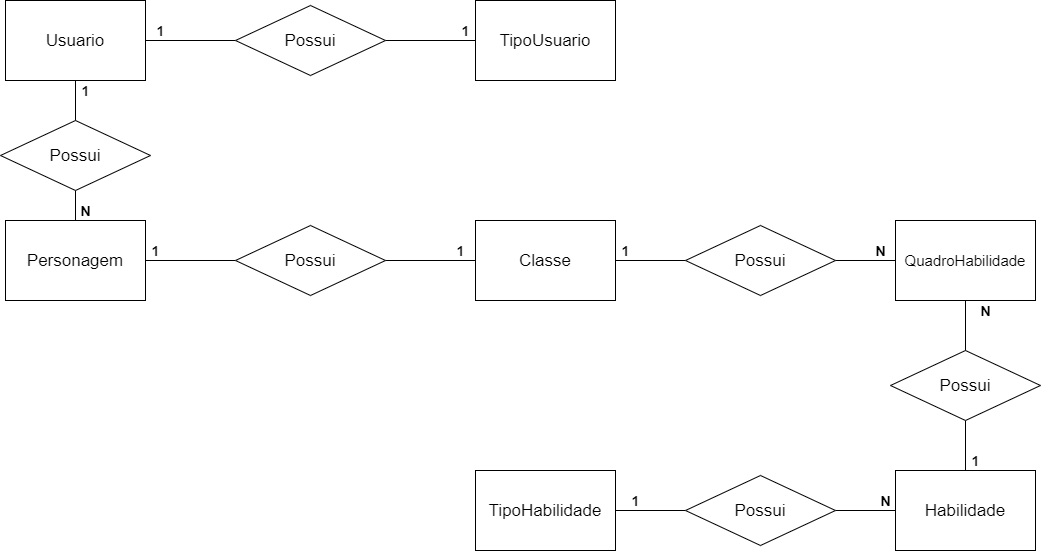

The diagram above was exported from draw.io. Its source (the exported page's mxGraphModel, read from the mxfile embedded in the PNG):
<mxGraphModel dx="1038" dy="2441" grid="1" gridSize="10" guides="1" tooltips="1" connect="1" arrows="1" fold="1" page="1" pageScale="1" pageWidth="1200" pageHeight="1920" math="0" shadow="0">
  <root>
    <mxCell id="Tlb7xpqNQclnOC4dIZqp-0" />
    <mxCell id="Tlb7xpqNQclnOC4dIZqp-1" parent="Tlb7xpqNQclnOC4dIZqp-0" />
    <mxCell id="Tlb7xpqNQclnOC4dIZqp-5" style="edgeStyle=orthogonalEdgeStyle;rounded=0;orthogonalLoop=1;jettySize=auto;html=1;endArrow=none;endFill=0;" parent="Tlb7xpqNQclnOC4dIZqp-1" source="Tlb7xpqNQclnOC4dIZqp-2" target="Tlb7xpqNQclnOC4dIZqp-3" edge="1">
      <mxGeometry relative="1" as="geometry" />
    </mxCell>
    <mxCell id="iHjWQkujPsEiYMFc5PZB-3" style="edgeStyle=orthogonalEdgeStyle;rounded=0;orthogonalLoop=1;jettySize=auto;html=1;endArrow=none;endFill=0;" edge="1" parent="Tlb7xpqNQclnOC4dIZqp-1" source="Tlb7xpqNQclnOC4dIZqp-2" target="iHjWQkujPsEiYMFc5PZB-1">
      <mxGeometry relative="1" as="geometry" />
    </mxCell>
    <mxCell id="Tlb7xpqNQclnOC4dIZqp-2" value="&lt;font style=&quot;font-size: 17px&quot;&gt;Personagem&lt;/font&gt;" style="rounded=0;whiteSpace=wrap;html=1;" parent="Tlb7xpqNQclnOC4dIZqp-1" vertex="1">
      <mxGeometry x="50" y="40" width="140" height="80" as="geometry" />
    </mxCell>
    <mxCell id="Tlb7xpqNQclnOC4dIZqp-8" style="edgeStyle=orthogonalEdgeStyle;rounded=0;orthogonalLoop=1;jettySize=auto;html=1;entryX=0;entryY=0.5;entryDx=0;entryDy=0;endArrow=none;endFill=0;" parent="Tlb7xpqNQclnOC4dIZqp-1" source="Tlb7xpqNQclnOC4dIZqp-3" target="Tlb7xpqNQclnOC4dIZqp-9" edge="1">
      <mxGeometry relative="1" as="geometry">
        <mxPoint x="760" y="80" as="targetPoint" />
      </mxGeometry>
    </mxCell>
    <mxCell id="Tlb7xpqNQclnOC4dIZqp-3" value="&lt;font style=&quot;font-size: 17px&quot;&gt;Possui&lt;/font&gt;" style="rhombus;whiteSpace=wrap;html=1;" parent="Tlb7xpqNQclnOC4dIZqp-1" vertex="1">
      <mxGeometry x="280" y="45" width="150" height="70" as="geometry" />
    </mxCell>
    <mxCell id="0ex5DsK6HTd4E0UcKha--2" style="edgeStyle=orthogonalEdgeStyle;rounded=0;orthogonalLoop=1;jettySize=auto;html=1;entryX=0;entryY=0.5;entryDx=0;entryDy=0;endArrow=none;endFill=0;" parent="Tlb7xpqNQclnOC4dIZqp-1" source="Tlb7xpqNQclnOC4dIZqp-9" target="0ex5DsK6HTd4E0UcKha--1" edge="1">
      <mxGeometry relative="1" as="geometry" />
    </mxCell>
    <mxCell id="Tlb7xpqNQclnOC4dIZqp-9" value="&lt;font style=&quot;font-size: 17px&quot;&gt;Classe&lt;/font&gt;" style="rounded=0;whiteSpace=wrap;html=1;" parent="Tlb7xpqNQclnOC4dIZqp-1" vertex="1">
      <mxGeometry x="520" y="40" width="140" height="80" as="geometry" />
    </mxCell>
    <mxCell id="0ex5DsK6HTd4E0UcKha--7" style="edgeStyle=orthogonalEdgeStyle;rounded=0;orthogonalLoop=1;jettySize=auto;html=1;entryX=1;entryY=0.5;entryDx=0;entryDy=0;endArrow=none;endFill=0;" parent="Tlb7xpqNQclnOC4dIZqp-1" source="Tlb7xpqNQclnOC4dIZqp-11" target="0ex5DsK6HTd4E0UcKha--4" edge="1">
      <mxGeometry relative="1" as="geometry" />
    </mxCell>
    <mxCell id="Tlb7xpqNQclnOC4dIZqp-11" value="&lt;font style=&quot;font-size: 17px&quot;&gt;Habilidade&lt;/font&gt;" style="rounded=0;whiteSpace=wrap;html=1;" parent="Tlb7xpqNQclnOC4dIZqp-1" vertex="1">
      <mxGeometry x="940" y="290" width="140" height="80" as="geometry" />
    </mxCell>
    <mxCell id="0ex5DsK6HTd4E0UcKha--6" style="edgeStyle=orthogonalEdgeStyle;rounded=0;orthogonalLoop=1;jettySize=auto;html=1;entryX=0.5;entryY=0;entryDx=0;entryDy=0;endArrow=none;endFill=0;" parent="Tlb7xpqNQclnOC4dIZqp-1" source="Tlb7xpqNQclnOC4dIZqp-13" target="Tlb7xpqNQclnOC4dIZqp-11" edge="1">
      <mxGeometry relative="1" as="geometry" />
    </mxCell>
    <mxCell id="Tlb7xpqNQclnOC4dIZqp-13" value="&lt;font style=&quot;font-size: 17px&quot;&gt;Possui&lt;/font&gt;" style="rhombus;whiteSpace=wrap;html=1;" parent="Tlb7xpqNQclnOC4dIZqp-1" vertex="1">
      <mxGeometry x="935" y="170" width="150" height="70" as="geometry" />
    </mxCell>
    <mxCell id="Tlb7xpqNQclnOC4dIZqp-14" value="&lt;font style=&quot;font-size: 17px&quot;&gt;TipoHabilidade&lt;/font&gt;" style="rounded=0;whiteSpace=wrap;html=1;" parent="Tlb7xpqNQclnOC4dIZqp-1" vertex="1">
      <mxGeometry x="520" y="290" width="140" height="80" as="geometry" />
    </mxCell>
    <mxCell id="Tlb7xpqNQclnOC4dIZqp-20" value="&lt;b&gt;&lt;font style=&quot;font-size: 14px&quot;&gt;1&lt;/font&gt;&lt;/b&gt;" style="text;html=1;align=center;verticalAlign=middle;resizable=0;points=[];autosize=1;strokeColor=none;" parent="Tlb7xpqNQclnOC4dIZqp-1" vertex="1">
      <mxGeometry x="190" y="60" width="20" height="20" as="geometry" />
    </mxCell>
    <mxCell id="Tlb7xpqNQclnOC4dIZqp-21" value="&lt;font style=&quot;font-size: 14px&quot;&gt;&lt;b&gt;N&lt;/b&gt;&lt;/font&gt;" style="text;html=1;align=center;verticalAlign=middle;resizable=0;points=[];autosize=1;strokeColor=none;" parent="Tlb7xpqNQclnOC4dIZqp-1" vertex="1">
      <mxGeometry x="1020" y="120" width="20" height="20" as="geometry" />
    </mxCell>
    <mxCell id="Tlb7xpqNQclnOC4dIZqp-22" value="&lt;b&gt;&lt;font style=&quot;font-size: 14px&quot;&gt;1&lt;/font&gt;&lt;/b&gt;" style="text;html=1;align=center;verticalAlign=middle;resizable=0;points=[];autosize=1;strokeColor=none;" parent="Tlb7xpqNQclnOC4dIZqp-1" vertex="1">
      <mxGeometry x="495" y="60" width="20" height="20" as="geometry" />
    </mxCell>
    <mxCell id="Tlb7xpqNQclnOC4dIZqp-23" value="&lt;b&gt;&lt;font style=&quot;font-size: 14px&quot;&gt;1&lt;/font&gt;&lt;/b&gt;" style="text;html=1;align=center;verticalAlign=middle;resizable=0;points=[];autosize=1;strokeColor=none;" parent="Tlb7xpqNQclnOC4dIZqp-1" vertex="1">
      <mxGeometry x="660" y="60" width="20" height="20" as="geometry" />
    </mxCell>
    <mxCell id="Tlb7xpqNQclnOC4dIZqp-25" value="&lt;font style=&quot;font-size: 14px&quot;&gt;&lt;b&gt;N&lt;/b&gt;&lt;/font&gt;" style="text;html=1;align=center;verticalAlign=middle;resizable=0;points=[];autosize=1;strokeColor=none;" parent="Tlb7xpqNQclnOC4dIZqp-1" vertex="1">
      <mxGeometry x="915" y="60" width="20" height="20" as="geometry" />
    </mxCell>
    <mxCell id="0ex5DsK6HTd4E0UcKha--5" style="edgeStyle=orthogonalEdgeStyle;rounded=0;orthogonalLoop=1;jettySize=auto;html=1;entryX=0.5;entryY=0;entryDx=0;entryDy=0;endArrow=none;endFill=0;" parent="Tlb7xpqNQclnOC4dIZqp-1" source="0ex5DsK6HTd4E0UcKha--0" target="Tlb7xpqNQclnOC4dIZqp-13" edge="1">
      <mxGeometry relative="1" as="geometry" />
    </mxCell>
    <mxCell id="0ex5DsK6HTd4E0UcKha--0" value="&lt;font style=&quot;font-size: 15px&quot;&gt;QuadroHabilidade&lt;/font&gt;" style="rounded=0;whiteSpace=wrap;html=1;" parent="Tlb7xpqNQclnOC4dIZqp-1" vertex="1">
      <mxGeometry x="940" y="40" width="140" height="80" as="geometry" />
    </mxCell>
    <mxCell id="0ex5DsK6HTd4E0UcKha--3" style="edgeStyle=orthogonalEdgeStyle;rounded=0;orthogonalLoop=1;jettySize=auto;html=1;entryX=0;entryY=0.5;entryDx=0;entryDy=0;endArrow=none;endFill=0;" parent="Tlb7xpqNQclnOC4dIZqp-1" source="0ex5DsK6HTd4E0UcKha--1" target="0ex5DsK6HTd4E0UcKha--0" edge="1">
      <mxGeometry relative="1" as="geometry" />
    </mxCell>
    <mxCell id="0ex5DsK6HTd4E0UcKha--1" value="&lt;font style=&quot;font-size: 17px&quot;&gt;Possui&lt;/font&gt;" style="rhombus;whiteSpace=wrap;html=1;" parent="Tlb7xpqNQclnOC4dIZqp-1" vertex="1">
      <mxGeometry x="730" y="45" width="150" height="70" as="geometry" />
    </mxCell>
    <mxCell id="0ex5DsK6HTd4E0UcKha--8" style="edgeStyle=orthogonalEdgeStyle;rounded=0;orthogonalLoop=1;jettySize=auto;html=1;entryX=1;entryY=0.5;entryDx=0;entryDy=0;endArrow=none;endFill=0;" parent="Tlb7xpqNQclnOC4dIZqp-1" source="0ex5DsK6HTd4E0UcKha--4" target="Tlb7xpqNQclnOC4dIZqp-14" edge="1">
      <mxGeometry relative="1" as="geometry" />
    </mxCell>
    <mxCell id="0ex5DsK6HTd4E0UcKha--4" value="&lt;font style=&quot;font-size: 17px&quot;&gt;Possui&lt;/font&gt;" style="rhombus;whiteSpace=wrap;html=1;" parent="Tlb7xpqNQclnOC4dIZqp-1" vertex="1">
      <mxGeometry x="730" y="295" width="150" height="70" as="geometry" />
    </mxCell>
    <mxCell id="1iB79aDVgjnDvKBETOax-0" value="&lt;b&gt;&lt;font style=&quot;font-size: 14px&quot;&gt;1&lt;/font&gt;&lt;/b&gt;" style="text;html=1;align=center;verticalAlign=middle;resizable=0;points=[];autosize=1;strokeColor=none;" parent="Tlb7xpqNQclnOC4dIZqp-1" vertex="1">
      <mxGeometry x="1010" y="270" width="20" height="20" as="geometry" />
    </mxCell>
    <mxCell id="1iB79aDVgjnDvKBETOax-1" value="&lt;b&gt;&lt;font style=&quot;font-size: 14px&quot;&gt;1&lt;/font&gt;&lt;/b&gt;" style="text;html=1;align=center;verticalAlign=middle;resizable=0;points=[];autosize=1;strokeColor=none;" parent="Tlb7xpqNQclnOC4dIZqp-1" vertex="1">
      <mxGeometry x="670" y="310" width="20" height="20" as="geometry" />
    </mxCell>
    <mxCell id="HaHVshJGHMBxYZQfClE4-0" value="&lt;font style=&quot;font-size: 14px&quot;&gt;&lt;b&gt;N&lt;/b&gt;&lt;/font&gt;" style="text;html=1;align=center;verticalAlign=middle;resizable=0;points=[];autosize=1;strokeColor=none;" parent="Tlb7xpqNQclnOC4dIZqp-1" vertex="1">
      <mxGeometry x="920" y="310" width="20" height="20" as="geometry" />
    </mxCell>
    <mxCell id="iHjWQkujPsEiYMFc5PZB-6" style="edgeStyle=orthogonalEdgeStyle;rounded=0;orthogonalLoop=1;jettySize=auto;html=1;endArrow=none;endFill=0;" edge="1" parent="Tlb7xpqNQclnOC4dIZqp-1" source="iHjWQkujPsEiYMFc5PZB-0" target="iHjWQkujPsEiYMFc5PZB-4">
      <mxGeometry relative="1" as="geometry" />
    </mxCell>
    <mxCell id="iHjWQkujPsEiYMFc5PZB-0" value="&lt;font style=&quot;font-size: 17px&quot;&gt;Usuario&lt;/font&gt;" style="rounded=0;whiteSpace=wrap;html=1;" vertex="1" parent="Tlb7xpqNQclnOC4dIZqp-1">
      <mxGeometry x="50" y="-180" width="140" height="80" as="geometry" />
    </mxCell>
    <mxCell id="iHjWQkujPsEiYMFc5PZB-2" style="edgeStyle=orthogonalEdgeStyle;rounded=0;orthogonalLoop=1;jettySize=auto;html=1;endArrow=none;endFill=0;" edge="1" parent="Tlb7xpqNQclnOC4dIZqp-1" source="iHjWQkujPsEiYMFc5PZB-1" target="iHjWQkujPsEiYMFc5PZB-0">
      <mxGeometry relative="1" as="geometry" />
    </mxCell>
    <mxCell id="iHjWQkujPsEiYMFc5PZB-1" value="&lt;font style=&quot;font-size: 17px&quot;&gt;Possui&lt;/font&gt;" style="rhombus;whiteSpace=wrap;html=1;" vertex="1" parent="Tlb7xpqNQclnOC4dIZqp-1">
      <mxGeometry x="45" y="-60" width="150" height="70" as="geometry" />
    </mxCell>
    <mxCell id="iHjWQkujPsEiYMFc5PZB-7" style="edgeStyle=orthogonalEdgeStyle;rounded=0;orthogonalLoop=1;jettySize=auto;html=1;endArrow=none;endFill=0;" edge="1" parent="Tlb7xpqNQclnOC4dIZqp-1" source="iHjWQkujPsEiYMFc5PZB-4" target="iHjWQkujPsEiYMFc5PZB-5">
      <mxGeometry relative="1" as="geometry" />
    </mxCell>
    <mxCell id="iHjWQkujPsEiYMFc5PZB-4" value="&lt;font style=&quot;font-size: 17px&quot;&gt;Possui&lt;/font&gt;" style="rhombus;whiteSpace=wrap;html=1;" vertex="1" parent="Tlb7xpqNQclnOC4dIZqp-1">
      <mxGeometry x="280" y="-175" width="150" height="70" as="geometry" />
    </mxCell>
    <mxCell id="iHjWQkujPsEiYMFc5PZB-5" value="&lt;font style=&quot;font-size: 17px&quot;&gt;TipoUsuario&lt;/font&gt;" style="rounded=0;whiteSpace=wrap;html=1;fillColor=none;" vertex="1" parent="Tlb7xpqNQclnOC4dIZqp-1">
      <mxGeometry x="520" y="-180" width="140" height="80" as="geometry" />
    </mxCell>
    <mxCell id="iHjWQkujPsEiYMFc5PZB-8" value="&lt;b&gt;&lt;font style=&quot;font-size: 14px&quot;&gt;1&lt;/font&gt;&lt;/b&gt;" style="text;html=1;align=center;verticalAlign=middle;resizable=0;points=[];autosize=1;strokeColor=none;" vertex="1" parent="Tlb7xpqNQclnOC4dIZqp-1">
      <mxGeometry x="500" y="-160" width="20" height="20" as="geometry" />
    </mxCell>
    <mxCell id="iHjWQkujPsEiYMFc5PZB-9" value="&lt;b&gt;&lt;font style=&quot;font-size: 14px&quot;&gt;1&lt;/font&gt;&lt;/b&gt;" style="text;html=1;align=center;verticalAlign=middle;resizable=0;points=[];autosize=1;strokeColor=none;" vertex="1" parent="Tlb7xpqNQclnOC4dIZqp-1">
      <mxGeometry x="195" y="-160" width="20" height="20" as="geometry" />
    </mxCell>
    <mxCell id="iHjWQkujPsEiYMFc5PZB-10" value="&lt;b&gt;&lt;font style=&quot;font-size: 14px&quot;&gt;1&lt;/font&gt;&lt;/b&gt;" style="text;html=1;align=center;verticalAlign=middle;resizable=0;points=[];autosize=1;strokeColor=none;" vertex="1" parent="Tlb7xpqNQclnOC4dIZqp-1">
      <mxGeometry x="120" y="-100" width="20" height="20" as="geometry" />
    </mxCell>
    <mxCell id="iHjWQkujPsEiYMFc5PZB-11" value="&lt;font style=&quot;font-size: 14px&quot;&gt;&lt;b&gt;N&lt;/b&gt;&lt;/font&gt;" style="text;html=1;align=center;verticalAlign=middle;resizable=0;points=[];autosize=1;strokeColor=none;" vertex="1" parent="Tlb7xpqNQclnOC4dIZqp-1">
      <mxGeometry x="120" y="20" width="20" height="20" as="geometry" />
    </mxCell>
  </root>
</mxGraphModel>